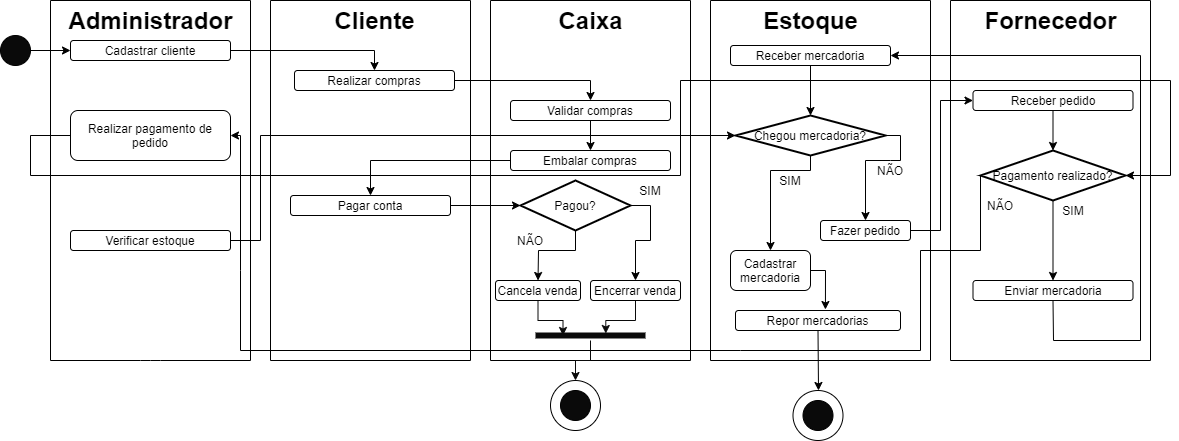

The diagram above was exported from draw.io. Its source (the exported page's mxGraphModel, read from the mxfile embedded in the PNG):
<mxGraphModel dx="2037" dy="559" grid="1" gridSize="10" guides="1" tooltips="1" connect="1" arrows="1" fold="1" page="1" pageScale="1" pageWidth="827" pageHeight="1169" math="0" shadow="0">
  <root>
    <mxCell id="0" />
    <mxCell id="1" parent="0" />
    <mxCell id="OOHNmfVkPsaozi855nWi-3" value="" style="endArrow=none;html=1;" parent="1" edge="1">
      <mxGeometry width="50" height="50" relative="1" as="geometry">
        <mxPoint x="40" y="40" as="sourcePoint" />
        <mxPoint x="240" y="40" as="targetPoint" />
      </mxGeometry>
    </mxCell>
    <mxCell id="OOHNmfVkPsaozi855nWi-4" value="" style="endArrow=none;html=1;" parent="1" edge="1">
      <mxGeometry width="50" height="50" relative="1" as="geometry">
        <mxPoint x="40" y="40" as="sourcePoint" />
        <mxPoint x="40" y="400" as="targetPoint" />
      </mxGeometry>
    </mxCell>
    <mxCell id="OOHNmfVkPsaozi855nWi-5" value="" style="endArrow=none;html=1;" parent="1" edge="1">
      <mxGeometry width="50" height="50" relative="1" as="geometry">
        <mxPoint x="240" y="400" as="sourcePoint" />
        <mxPoint x="40" y="400" as="targetPoint" />
        <Array as="points">
          <mxPoint x="140" y="400" />
        </Array>
      </mxGeometry>
    </mxCell>
    <mxCell id="OOHNmfVkPsaozi855nWi-6" value="" style="endArrow=none;html=1;" parent="1" edge="1">
      <mxGeometry width="50" height="50" relative="1" as="geometry">
        <mxPoint x="240" y="400" as="sourcePoint" />
        <mxPoint x="240" y="40" as="targetPoint" />
      </mxGeometry>
    </mxCell>
    <mxCell id="OOHNmfVkPsaozi855nWi-8" value="" style="endArrow=none;html=1;" parent="1" edge="1">
      <mxGeometry width="50" height="50" relative="1" as="geometry">
        <mxPoint x="260" y="40" as="sourcePoint" />
        <mxPoint x="460" y="40" as="targetPoint" />
      </mxGeometry>
    </mxCell>
    <mxCell id="OOHNmfVkPsaozi855nWi-9" value="" style="endArrow=none;html=1;" parent="1" edge="1">
      <mxGeometry width="50" height="50" relative="1" as="geometry">
        <mxPoint x="260" y="40" as="sourcePoint" />
        <mxPoint x="260" y="400" as="targetPoint" />
      </mxGeometry>
    </mxCell>
    <mxCell id="OOHNmfVkPsaozi855nWi-10" value="" style="endArrow=none;html=1;" parent="1" edge="1">
      <mxGeometry width="50" height="50" relative="1" as="geometry">
        <mxPoint x="460" y="400" as="sourcePoint" />
        <mxPoint x="260" y="400" as="targetPoint" />
      </mxGeometry>
    </mxCell>
    <mxCell id="OOHNmfVkPsaozi855nWi-11" value="" style="endArrow=none;html=1;" parent="1" edge="1">
      <mxGeometry width="50" height="50" relative="1" as="geometry">
        <mxPoint x="460" y="400" as="sourcePoint" />
        <mxPoint x="460" y="40" as="targetPoint" />
      </mxGeometry>
    </mxCell>
    <mxCell id="OOHNmfVkPsaozi855nWi-18" value="" style="endArrow=none;html=1;" parent="1" edge="1">
      <mxGeometry width="50" height="50" relative="1" as="geometry">
        <mxPoint x="480" y="40" as="sourcePoint" />
        <mxPoint x="680" y="40" as="targetPoint" />
      </mxGeometry>
    </mxCell>
    <mxCell id="OOHNmfVkPsaozi855nWi-19" value="" style="endArrow=none;html=1;" parent="1" edge="1">
      <mxGeometry width="50" height="50" relative="1" as="geometry">
        <mxPoint x="480" y="40" as="sourcePoint" />
        <mxPoint x="480" y="400" as="targetPoint" />
      </mxGeometry>
    </mxCell>
    <mxCell id="OOHNmfVkPsaozi855nWi-20" value="" style="endArrow=none;html=1;" parent="1" edge="1">
      <mxGeometry width="50" height="50" relative="1" as="geometry">
        <mxPoint x="680" y="400" as="sourcePoint" />
        <mxPoint x="480" y="400" as="targetPoint" />
      </mxGeometry>
    </mxCell>
    <mxCell id="OOHNmfVkPsaozi855nWi-21" value="" style="endArrow=none;html=1;" parent="1" edge="1">
      <mxGeometry width="50" height="50" relative="1" as="geometry">
        <mxPoint x="680" y="400" as="sourcePoint" />
        <mxPoint x="680" y="40" as="targetPoint" />
      </mxGeometry>
    </mxCell>
    <mxCell id="OOHNmfVkPsaozi855nWi-29" value="" style="endArrow=none;html=1;" parent="1" edge="1">
      <mxGeometry width="50" height="50" relative="1" as="geometry">
        <mxPoint x="700" y="40" as="sourcePoint" />
        <mxPoint x="920" y="40" as="targetPoint" />
      </mxGeometry>
    </mxCell>
    <mxCell id="OOHNmfVkPsaozi855nWi-30" value="" style="endArrow=none;html=1;" parent="1" edge="1">
      <mxGeometry width="50" height="50" relative="1" as="geometry">
        <mxPoint x="700" y="40" as="sourcePoint" />
        <mxPoint x="700" y="400" as="targetPoint" />
      </mxGeometry>
    </mxCell>
    <mxCell id="OOHNmfVkPsaozi855nWi-31" value="" style="endArrow=none;html=1;" parent="1" edge="1">
      <mxGeometry width="50" height="50" relative="1" as="geometry">
        <mxPoint x="920" y="400" as="sourcePoint" />
        <mxPoint x="700" y="400" as="targetPoint" />
      </mxGeometry>
    </mxCell>
    <mxCell id="OOHNmfVkPsaozi855nWi-32" value="" style="endArrow=none;html=1;" parent="1" edge="1">
      <mxGeometry width="50" height="50" relative="1" as="geometry">
        <mxPoint x="920" y="400" as="sourcePoint" />
        <mxPoint x="920" y="40" as="targetPoint" />
      </mxGeometry>
    </mxCell>
    <mxCell id="OOHNmfVkPsaozi855nWi-47" style="edgeStyle=orthogonalEdgeStyle;rounded=0;orthogonalLoop=1;jettySize=auto;html=1;exitX=1;exitY=0.5;exitDx=0;exitDy=0;entryX=0.5;entryY=0;entryDx=0;entryDy=0;" parent="1" source="OOHNmfVkPsaozi855nWi-34" target="OOHNmfVkPsaozi855nWi-42" edge="1">
      <mxGeometry relative="1" as="geometry" />
    </mxCell>
    <mxCell id="OOHNmfVkPsaozi855nWi-34" value="Cadastrar cliente" style="rounded=1;whiteSpace=wrap;html=1;" parent="1" vertex="1">
      <mxGeometry x="60" y="80" width="160" height="20" as="geometry" />
    </mxCell>
    <mxCell id="OOHNmfVkPsaozi855nWi-35" value="Administrador" style="text;strokeColor=none;fillColor=none;html=1;fontSize=24;fontStyle=1;verticalAlign=middle;align=center;" parent="1" vertex="1">
      <mxGeometry x="90" y="40" width="100" height="40" as="geometry" />
    </mxCell>
    <mxCell id="OOHNmfVkPsaozi855nWi-36" value="Cliente" style="text;strokeColor=none;fillColor=none;html=1;fontSize=24;fontStyle=1;verticalAlign=middle;align=center;" parent="1" vertex="1">
      <mxGeometry x="314" y="40" width="100" height="40" as="geometry" />
    </mxCell>
    <mxCell id="OOHNmfVkPsaozi855nWi-37" value="Caixa" style="text;strokeColor=none;fillColor=none;html=1;fontSize=24;fontStyle=1;verticalAlign=middle;align=center;" parent="1" vertex="1">
      <mxGeometry x="530" y="40" width="100" height="40" as="geometry" />
    </mxCell>
    <mxCell id="OOHNmfVkPsaozi855nWi-38" value="Estoque" style="text;strokeColor=none;fillColor=none;html=1;fontSize=24;fontStyle=1;verticalAlign=middle;align=center;" parent="1" vertex="1">
      <mxGeometry x="750" y="40" width="100" height="40" as="geometry" />
    </mxCell>
    <mxCell id="OOHNmfVkPsaozi855nWi-55" style="edgeStyle=orthogonalEdgeStyle;rounded=0;orthogonalLoop=1;jettySize=auto;html=1;exitX=1;exitY=0.5;exitDx=0;exitDy=0;entryX=0.5;entryY=0;entryDx=0;entryDy=0;" parent="1" source="OOHNmfVkPsaozi855nWi-42" target="OOHNmfVkPsaozi855nWi-49" edge="1">
      <mxGeometry relative="1" as="geometry" />
    </mxCell>
    <mxCell id="OOHNmfVkPsaozi855nWi-42" value="Realizar compras" style="rounded=1;whiteSpace=wrap;html=1;" parent="1" vertex="1">
      <mxGeometry x="284" y="110" width="160" height="20" as="geometry" />
    </mxCell>
    <mxCell id="OOHNmfVkPsaozi855nWi-48" style="edgeStyle=orthogonalEdgeStyle;rounded=0;orthogonalLoop=1;jettySize=auto;html=1;entryX=0;entryY=0.5;entryDx=0;entryDy=0;" parent="1" source="OOHNmfVkPsaozi855nWi-46" target="OOHNmfVkPsaozi855nWi-34" edge="1">
      <mxGeometry relative="1" as="geometry" />
    </mxCell>
    <mxCell id="OOHNmfVkPsaozi855nWi-46" value="" style="verticalLabelPosition=bottom;verticalAlign=top;html=1;shape=mxgraph.flowchart.on-page_reference;fillColor=#0A0A0A;" parent="1" vertex="1">
      <mxGeometry x="-10" y="75" width="30" height="30" as="geometry" />
    </mxCell>
    <mxCell id="OOHNmfVkPsaozi855nWi-58" style="edgeStyle=orthogonalEdgeStyle;rounded=0;orthogonalLoop=1;jettySize=auto;html=1;entryX=0.5;entryY=0;entryDx=0;entryDy=0;" parent="1" source="OOHNmfVkPsaozi855nWi-49" target="OOHNmfVkPsaozi855nWi-57" edge="1">
      <mxGeometry relative="1" as="geometry" />
    </mxCell>
    <mxCell id="OOHNmfVkPsaozi855nWi-49" value="Validar compras" style="rounded=1;whiteSpace=wrap;html=1;" parent="1" vertex="1">
      <mxGeometry x="500" y="140" width="160" height="20" as="geometry" />
    </mxCell>
    <mxCell id="OOHNmfVkPsaozi855nWi-156" style="edgeStyle=none;rounded=0;orthogonalLoop=1;jettySize=auto;html=1;exitX=0.5;exitY=1;exitDx=0;exitDy=0;entryX=0.5;entryY=0;entryDx=0;entryDy=0;entryPerimeter=0;" parent="1" target="OOHNmfVkPsaozi855nWi-154" edge="1">
      <mxGeometry relative="1" as="geometry">
        <mxPoint x="800" y="160" as="sourcePoint" />
      </mxGeometry>
    </mxCell>
    <mxCell id="OOHNmfVkPsaozi855nWi-190" style="edgeStyle=none;rounded=0;orthogonalLoop=1;jettySize=auto;html=1;exitX=1;exitY=0.5;exitDx=0;exitDy=0;entryX=0.545;entryY=-0.05;entryDx=0;entryDy=0;entryPerimeter=0;" parent="1" source="OOHNmfVkPsaozi855nWi-51" target="OOHNmfVkPsaozi855nWi-189" edge="1">
      <mxGeometry relative="1" as="geometry">
        <Array as="points">
          <mxPoint x="815" y="310" />
        </Array>
      </mxGeometry>
    </mxCell>
    <mxCell id="OOHNmfVkPsaozi855nWi-51" value="Cadastrar mercadoria" style="rounded=1;whiteSpace=wrap;html=1;" parent="1" vertex="1">
      <mxGeometry x="720" y="290" width="80" height="40" as="geometry" />
    </mxCell>
    <mxCell id="OOHNmfVkPsaozi855nWi-60" style="edgeStyle=orthogonalEdgeStyle;rounded=0;orthogonalLoop=1;jettySize=auto;html=1;exitX=0;exitY=0.5;exitDx=0;exitDy=0;entryX=0.5;entryY=0;entryDx=0;entryDy=0;" parent="1" source="OOHNmfVkPsaozi855nWi-57" target="OOHNmfVkPsaozi855nWi-59" edge="1">
      <mxGeometry relative="1" as="geometry" />
    </mxCell>
    <mxCell id="OOHNmfVkPsaozi855nWi-57" value="Embalar compras" style="rounded=1;whiteSpace=wrap;html=1;" parent="1" vertex="1">
      <mxGeometry x="500" y="190" width="160" height="20" as="geometry" />
    </mxCell>
    <mxCell id="OOHNmfVkPsaozi855nWi-77" style="edgeStyle=orthogonalEdgeStyle;rounded=0;orthogonalLoop=1;jettySize=auto;html=1;entryX=0;entryY=0.5;entryDx=0;entryDy=0;entryPerimeter=0;" parent="1" source="OOHNmfVkPsaozi855nWi-59" target="OOHNmfVkPsaozi855nWi-75" edge="1">
      <mxGeometry relative="1" as="geometry" />
    </mxCell>
    <mxCell id="OOHNmfVkPsaozi855nWi-59" value="Pagar conta" style="rounded=1;whiteSpace=wrap;html=1;" parent="1" vertex="1">
      <mxGeometry x="280" y="235" width="160" height="20" as="geometry" />
    </mxCell>
    <mxCell id="ES2rGykzsLudrHGyc62M-6" style="edgeStyle=orthogonalEdgeStyle;rounded=0;orthogonalLoop=1;jettySize=auto;html=1;exitX=0.5;exitY=1;exitDx=0;exitDy=0;entryX=0.639;entryY=0.301;entryDx=0;entryDy=0;entryPerimeter=0;strokeColor=#0A0A0A;" edge="1" parent="1" source="OOHNmfVkPsaozi855nWi-69" target="ES2rGykzsLudrHGyc62M-3">
      <mxGeometry relative="1" as="geometry" />
    </mxCell>
    <mxCell id="OOHNmfVkPsaozi855nWi-69" value="Encerrar venda" style="rounded=1;whiteSpace=wrap;html=1;" parent="1" vertex="1">
      <mxGeometry x="580" y="320" width="90" height="20" as="geometry" />
    </mxCell>
    <mxCell id="OOHNmfVkPsaozi855nWi-93" style="edgeStyle=none;rounded=0;orthogonalLoop=1;jettySize=auto;html=1;exitX=1;exitY=0.5;exitDx=0;exitDy=0;exitPerimeter=0;entryX=0.5;entryY=0;entryDx=0;entryDy=0;" parent="1" source="OOHNmfVkPsaozi855nWi-75" target="OOHNmfVkPsaozi855nWi-69" edge="1">
      <mxGeometry relative="1" as="geometry">
        <mxPoint x="668.75" y="285" as="targetPoint" />
        <Array as="points">
          <mxPoint x="640" y="245" />
          <mxPoint x="640" y="280" />
          <mxPoint x="625" y="280" />
        </Array>
      </mxGeometry>
    </mxCell>
    <mxCell id="OOHNmfVkPsaozi855nWi-101" style="edgeStyle=none;rounded=0;orthogonalLoop=1;jettySize=auto;html=1;exitX=0.5;exitY=1;exitDx=0;exitDy=0;exitPerimeter=0;entryX=0.5;entryY=0;entryDx=0;entryDy=0;" parent="1" source="OOHNmfVkPsaozi855nWi-75" target="OOHNmfVkPsaozi855nWi-98" edge="1">
      <mxGeometry relative="1" as="geometry">
        <mxPoint x="510" y="290" as="targetPoint" />
        <Array as="points">
          <mxPoint x="565" y="290" />
          <mxPoint x="528" y="290" />
        </Array>
      </mxGeometry>
    </mxCell>
    <mxCell id="OOHNmfVkPsaozi855nWi-75" value="Pagou?" style="strokeWidth=2;html=1;shape=mxgraph.flowchart.decision;whiteSpace=wrap;fillColor=#FFFFFF;" parent="1" vertex="1">
      <mxGeometry x="510" y="220" width="110" height="50" as="geometry" />
    </mxCell>
    <mxCell id="OOHNmfVkPsaozi855nWi-79" value="SIM" style="text;html=1;strokeColor=none;fillColor=none;align=center;verticalAlign=middle;whiteSpace=wrap;rounded=0;" parent="1" vertex="1">
      <mxGeometry x="620" y="220" width="40" height="20" as="geometry" />
    </mxCell>
    <mxCell id="ES2rGykzsLudrHGyc62M-5" style="edgeStyle=orthogonalEdgeStyle;rounded=0;orthogonalLoop=1;jettySize=auto;html=1;exitX=0.5;exitY=1;exitDx=0;exitDy=0;entryX=0.25;entryY=0.5;entryDx=0;entryDy=0;entryPerimeter=0;strokeColor=#0A0A0A;" edge="1" parent="1" source="OOHNmfVkPsaozi855nWi-98" target="ES2rGykzsLudrHGyc62M-3">
      <mxGeometry relative="1" as="geometry" />
    </mxCell>
    <mxCell id="OOHNmfVkPsaozi855nWi-98" value="Cancela venda" style="rounded=1;whiteSpace=wrap;html=1;" parent="1" vertex="1">
      <mxGeometry x="485" y="320" width="85" height="20" as="geometry" />
    </mxCell>
    <mxCell id="OOHNmfVkPsaozi855nWi-102" value="NÃO" style="text;html=1;strokeColor=none;fillColor=none;align=center;verticalAlign=middle;whiteSpace=wrap;rounded=0;" parent="1" vertex="1">
      <mxGeometry x="500" y="270" width="40" height="20" as="geometry" />
    </mxCell>
    <mxCell id="OOHNmfVkPsaozi855nWi-159" style="edgeStyle=none;rounded=0;orthogonalLoop=1;jettySize=auto;html=1;exitX=0.5;exitY=1;exitDx=0;exitDy=0;exitPerimeter=0;entryX=0.5;entryY=0;entryDx=0;entryDy=0;" parent="1" source="OOHNmfVkPsaozi855nWi-154" target="OOHNmfVkPsaozi855nWi-51" edge="1">
      <mxGeometry relative="1" as="geometry">
        <Array as="points">
          <mxPoint x="800" y="210" />
          <mxPoint x="760" y="210" />
        </Array>
      </mxGeometry>
    </mxCell>
    <mxCell id="OOHNmfVkPsaozi855nWi-187" style="edgeStyle=none;rounded=0;orthogonalLoop=1;jettySize=auto;html=1;exitX=1;exitY=0.5;exitDx=0;exitDy=0;exitPerimeter=0;entryX=0.5;entryY=0;entryDx=0;entryDy=0;" parent="1" source="OOHNmfVkPsaozi855nWi-154" target="OOHNmfVkPsaozi855nWi-174" edge="1">
      <mxGeometry relative="1" as="geometry">
        <Array as="points">
          <mxPoint x="890" y="175" />
          <mxPoint x="890" y="200" />
          <mxPoint x="880" y="200" />
          <mxPoint x="855" y="200" />
        </Array>
      </mxGeometry>
    </mxCell>
    <mxCell id="OOHNmfVkPsaozi855nWi-154" value="Chegou mercadoria?" style="strokeWidth=2;html=1;shape=mxgraph.flowchart.decision;whiteSpace=wrap;fillColor=#FFFFFF;" parent="1" vertex="1">
      <mxGeometry x="725" y="155" width="150" height="40" as="geometry" />
    </mxCell>
    <mxCell id="OOHNmfVkPsaozi855nWi-160" value="SIM" style="text;html=1;strokeColor=none;fillColor=none;align=center;verticalAlign=middle;whiteSpace=wrap;rounded=0;" parent="1" vertex="1">
      <mxGeometry x="760" y="210" width="40" height="20" as="geometry" />
    </mxCell>
    <mxCell id="OOHNmfVkPsaozi855nWi-162" value="" style="endArrow=none;html=1;" parent="1" edge="1">
      <mxGeometry width="50" height="50" relative="1" as="geometry">
        <mxPoint x="940" y="40" as="sourcePoint" />
        <mxPoint x="1140" y="40" as="targetPoint" />
      </mxGeometry>
    </mxCell>
    <mxCell id="OOHNmfVkPsaozi855nWi-163" value="" style="endArrow=none;html=1;" parent="1" edge="1">
      <mxGeometry width="50" height="50" relative="1" as="geometry">
        <mxPoint x="940" y="40" as="sourcePoint" />
        <mxPoint x="940" y="400" as="targetPoint" />
      </mxGeometry>
    </mxCell>
    <mxCell id="OOHNmfVkPsaozi855nWi-164" value="" style="endArrow=none;html=1;" parent="1" edge="1">
      <mxGeometry width="50" height="50" relative="1" as="geometry">
        <mxPoint x="1140" y="400" as="sourcePoint" />
        <mxPoint x="940" y="400" as="targetPoint" />
      </mxGeometry>
    </mxCell>
    <mxCell id="OOHNmfVkPsaozi855nWi-165" value="" style="endArrow=none;html=1;" parent="1" edge="1">
      <mxGeometry width="50" height="50" relative="1" as="geometry">
        <mxPoint x="1140" y="400" as="sourcePoint" />
        <mxPoint x="1140" y="40" as="targetPoint" />
      </mxGeometry>
    </mxCell>
    <mxCell id="OOHNmfVkPsaozi855nWi-166" value="Fornecedor" style="text;strokeColor=none;fillColor=none;html=1;fontSize=24;fontStyle=1;verticalAlign=middle;align=center;" parent="1" vertex="1">
      <mxGeometry x="990" y="40" width="100" height="40" as="geometry" />
    </mxCell>
    <mxCell id="OOHNmfVkPsaozi855nWi-167" style="edgeStyle=none;rounded=0;orthogonalLoop=1;jettySize=auto;html=1;exitX=0.5;exitY=1;exitDx=0;exitDy=0;entryX=0.5;entryY=0;entryDx=0;entryDy=0;entryPerimeter=0;" parent="1" source="OOHNmfVkPsaozi855nWi-168" target="OOHNmfVkPsaozi855nWi-171" edge="1">
      <mxGeometry relative="1" as="geometry" />
    </mxCell>
    <mxCell id="OOHNmfVkPsaozi855nWi-168" value="Receber pedido" style="rounded=1;whiteSpace=wrap;html=1;" parent="1" vertex="1">
      <mxGeometry x="962.5" y="130" width="160" height="20" as="geometry" />
    </mxCell>
    <mxCell id="OOHNmfVkPsaozi855nWi-210" style="edgeStyle=none;rounded=0;orthogonalLoop=1;jettySize=auto;html=1;exitX=0.5;exitY=1;exitDx=0;exitDy=0;entryX=1;entryY=0.5;entryDx=0;entryDy=0;" parent="1" source="OOHNmfVkPsaozi855nWi-169" target="OOHNmfVkPsaozi855nWi-199" edge="1">
      <mxGeometry relative="1" as="geometry">
        <mxPoint x="1130" y="100" as="targetPoint" />
        <Array as="points">
          <mxPoint x="1043" y="380" />
          <mxPoint x="1130" y="380" />
          <mxPoint x="1130" y="95" />
        </Array>
      </mxGeometry>
    </mxCell>
    <mxCell id="OOHNmfVkPsaozi855nWi-169" value="Enviar mercadoria" style="rounded=1;whiteSpace=wrap;html=1;" parent="1" vertex="1">
      <mxGeometry x="962.5" y="320" width="160" height="20" as="geometry" />
    </mxCell>
    <mxCell id="OOHNmfVkPsaozi855nWi-170" style="edgeStyle=none;rounded=0;orthogonalLoop=1;jettySize=auto;html=1;exitX=0.5;exitY=1;exitDx=0;exitDy=0;exitPerimeter=0;entryX=0.5;entryY=0;entryDx=0;entryDy=0;" parent="1" source="OOHNmfVkPsaozi855nWi-171" target="OOHNmfVkPsaozi855nWi-169" edge="1">
      <mxGeometry relative="1" as="geometry">
        <mxPoint x="1042.975" y="279" as="targetPoint" />
      </mxGeometry>
    </mxCell>
    <mxCell id="OOHNmfVkPsaozi855nWi-171" value="Pagamento realizado?" style="strokeWidth=2;html=1;shape=mxgraph.flowchart.decision;whiteSpace=wrap;fillColor=#FFFFFF;" parent="1" vertex="1">
      <mxGeometry x="970" y="190" width="145" height="50" as="geometry" />
    </mxCell>
    <mxCell id="OOHNmfVkPsaozi855nWi-194" style="edgeStyle=none;rounded=0;orthogonalLoop=1;jettySize=auto;html=1;exitX=0;exitY=0.5;exitDx=0;exitDy=0;entryX=1;entryY=0.5;entryDx=0;entryDy=0;exitPerimeter=0;" parent="1" source="OOHNmfVkPsaozi855nWi-171" target="OOHNmfVkPsaozi855nWi-192" edge="1">
      <mxGeometry relative="1" as="geometry">
        <mxPoint x="200" y="290" as="targetPoint" />
        <Array as="points">
          <mxPoint x="970" y="290" />
          <mxPoint x="910" y="290" />
          <mxPoint x="910" y="390" />
          <mxPoint x="730" y="390" />
          <mxPoint x="230" y="390" />
          <mxPoint x="230" y="310" />
          <mxPoint x="230" y="175" />
        </Array>
      </mxGeometry>
    </mxCell>
    <mxCell id="OOHNmfVkPsaozi855nWi-215" style="edgeStyle=none;rounded=0;orthogonalLoop=1;jettySize=auto;html=1;exitX=1;exitY=0.5;exitDx=0;exitDy=0;entryX=0;entryY=0.5;entryDx=0;entryDy=0;" parent="1" source="OOHNmfVkPsaozi855nWi-174" target="OOHNmfVkPsaozi855nWi-168" edge="1">
      <mxGeometry relative="1" as="geometry">
        <mxPoint x="930" y="270" as="targetPoint" />
        <Array as="points">
          <mxPoint x="930" y="270" />
          <mxPoint x="930" y="140" />
        </Array>
      </mxGeometry>
    </mxCell>
    <mxCell id="OOHNmfVkPsaozi855nWi-174" value="Fazer pedido" style="rounded=1;whiteSpace=wrap;html=1;" parent="1" vertex="1">
      <mxGeometry x="810" y="260" width="90" height="20" as="geometry" />
    </mxCell>
    <mxCell id="OOHNmfVkPsaozi855nWi-200" value="NÃO" style="text;html=1;strokeColor=none;fillColor=none;align=center;verticalAlign=middle;whiteSpace=wrap;rounded=0;" parent="1" vertex="1">
      <mxGeometry x="860" y="200" width="40" height="20" as="geometry" />
    </mxCell>
    <mxCell id="OOHNmfVkPsaozi855nWi-226" style="edgeStyle=none;rounded=0;orthogonalLoop=1;jettySize=auto;html=1;exitX=0.5;exitY=1;exitDx=0;exitDy=0;" parent="1" source="OOHNmfVkPsaozi855nWi-189" edge="1">
      <mxGeometry relative="1" as="geometry">
        <mxPoint x="808" y="430" as="targetPoint" />
      </mxGeometry>
    </mxCell>
    <mxCell id="OOHNmfVkPsaozi855nWi-189" value="Repor mercadorias" style="rounded=1;whiteSpace=wrap;html=1;" parent="1" vertex="1">
      <mxGeometry x="725" y="350" width="165" height="20" as="geometry" />
    </mxCell>
    <mxCell id="H8FZWarNOOawae5lfEMq-4" style="edgeStyle=orthogonalEdgeStyle;rounded=0;orthogonalLoop=1;jettySize=auto;html=1;exitX=0;exitY=0.5;exitDx=0;exitDy=0;entryX=1;entryY=0.5;entryDx=0;entryDy=0;entryPerimeter=0;" parent="1" source="OOHNmfVkPsaozi855nWi-192" target="OOHNmfVkPsaozi855nWi-171" edge="1">
      <mxGeometry relative="1" as="geometry">
        <Array as="points">
          <mxPoint x="20" y="175" />
          <mxPoint x="20" y="215" />
          <mxPoint x="670" y="215" />
          <mxPoint x="670" y="120" />
          <mxPoint x="1160" y="120" />
          <mxPoint x="1160" y="215" />
        </Array>
      </mxGeometry>
    </mxCell>
    <mxCell id="OOHNmfVkPsaozi855nWi-192" value="Realizar pagamento de pedido" style="rounded=1;whiteSpace=wrap;html=1;" parent="1" vertex="1">
      <mxGeometry x="60" y="150" width="160" height="50" as="geometry" />
    </mxCell>
    <mxCell id="OOHNmfVkPsaozi855nWi-206" style="edgeStyle=none;rounded=0;orthogonalLoop=1;jettySize=auto;html=1;exitX=0.5;exitY=1;exitDx=0;exitDy=0;entryX=0.5;entryY=0;entryDx=0;entryDy=0;entryPerimeter=0;" parent="1" source="OOHNmfVkPsaozi855nWi-199" target="OOHNmfVkPsaozi855nWi-154" edge="1">
      <mxGeometry relative="1" as="geometry">
        <mxPoint x="794" y="140" as="targetPoint" />
      </mxGeometry>
    </mxCell>
    <mxCell id="OOHNmfVkPsaozi855nWi-199" value="Receber mercadoria" style="rounded=1;whiteSpace=wrap;html=1;" parent="1" vertex="1">
      <mxGeometry x="720" y="85" width="160" height="20" as="geometry" />
    </mxCell>
    <mxCell id="OOHNmfVkPsaozi855nWi-207" style="edgeStyle=none;rounded=0;orthogonalLoop=1;jettySize=auto;html=1;entryX=0.5;entryY=0;entryDx=0;entryDy=0;entryPerimeter=0;" parent="1" source="OOHNmfVkPsaozi855nWi-154" target="OOHNmfVkPsaozi855nWi-154" edge="1">
      <mxGeometry relative="1" as="geometry" />
    </mxCell>
    <mxCell id="OOHNmfVkPsaozi855nWi-213" value="SIM" style="text;html=1;strokeColor=none;fillColor=none;align=center;verticalAlign=middle;whiteSpace=wrap;rounded=0;" parent="1" vertex="1">
      <mxGeometry x="1042.5" y="240" width="40" height="20" as="geometry" />
    </mxCell>
    <mxCell id="OOHNmfVkPsaozi855nWi-214" value="NÃO" style="text;html=1;strokeColor=none;fillColor=none;align=center;verticalAlign=middle;whiteSpace=wrap;rounded=0;" parent="1" vertex="1">
      <mxGeometry x="970" y="235" width="40" height="20" as="geometry" />
    </mxCell>
    <mxCell id="OOHNmfVkPsaozi855nWi-223" value="" style="ellipse;whiteSpace=wrap;html=1;aspect=fixed;fillColor=#FFFFFF;" parent="1" vertex="1">
      <mxGeometry x="782.5" y="430" width="50" height="50" as="geometry" />
    </mxCell>
    <mxCell id="OOHNmfVkPsaozi855nWi-224" value="" style="verticalLabelPosition=bottom;verticalAlign=top;html=1;shape=mxgraph.flowchart.on-page_reference;fillColor=#0A0A0A;" parent="1" vertex="1">
      <mxGeometry x="792.5" y="440" width="30" height="30" as="geometry" />
    </mxCell>
    <mxCell id="H8FZWarNOOawae5lfEMq-1" value="" style="ellipse;whiteSpace=wrap;html=1;aspect=fixed;fillColor=#FFFFFF;" parent="1" vertex="1">
      <mxGeometry x="540" y="420" width="50" height="50" as="geometry" />
    </mxCell>
    <mxCell id="H8FZWarNOOawae5lfEMq-2" value="" style="verticalLabelPosition=bottom;verticalAlign=top;html=1;shape=mxgraph.flowchart.on-page_reference;fillColor=#0A0A0A;" parent="1" vertex="1">
      <mxGeometry x="550" y="430" width="30" height="30" as="geometry" />
    </mxCell>
    <mxCell id="ES2rGykzsLudrHGyc62M-2" style="edgeStyle=orthogonalEdgeStyle;rounded=0;orthogonalLoop=1;jettySize=auto;html=1;entryX=0;entryY=0.5;entryDx=0;entryDy=0;entryPerimeter=0;" edge="1" parent="1" source="ES2rGykzsLudrHGyc62M-1" target="OOHNmfVkPsaozi855nWi-154">
      <mxGeometry relative="1" as="geometry">
        <mxPoint x="470" y="190" as="targetPoint" />
        <Array as="points">
          <mxPoint x="250" y="280" />
          <mxPoint x="250" y="175" />
        </Array>
      </mxGeometry>
    </mxCell>
    <mxCell id="ES2rGykzsLudrHGyc62M-1" value="Verificar estoque" style="rounded=1;whiteSpace=wrap;html=1;" vertex="1" parent="1">
      <mxGeometry x="60" y="270" width="160" height="20" as="geometry" />
    </mxCell>
    <mxCell id="ES2rGykzsLudrHGyc62M-9" style="edgeStyle=orthogonalEdgeStyle;rounded=0;orthogonalLoop=1;jettySize=auto;html=1;strokeColor=#0A0A0A;" edge="1" parent="1" source="ES2rGykzsLudrHGyc62M-3" target="H8FZWarNOOawae5lfEMq-1">
      <mxGeometry relative="1" as="geometry" />
    </mxCell>
    <mxCell id="ES2rGykzsLudrHGyc62M-3" value="" style="shape=line;html=1;strokeWidth=6;strokeColor=#0A0A0A;" vertex="1" parent="1">
      <mxGeometry x="525" y="370" width="110" height="10" as="geometry" />
    </mxCell>
  </root>
</mxGraphModel>